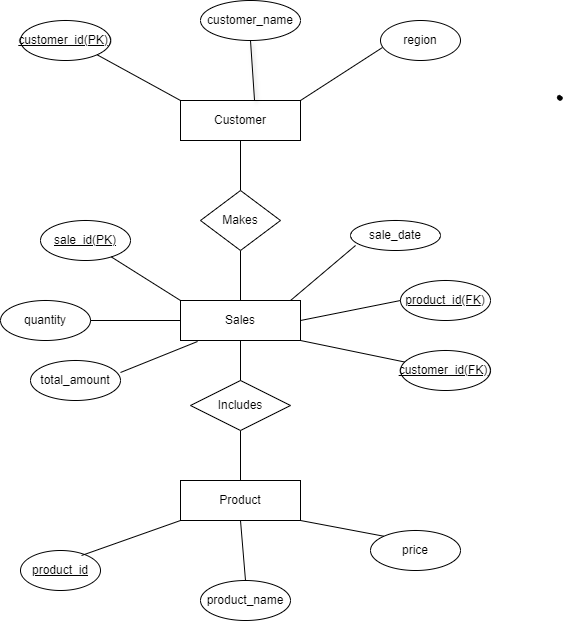

The diagram above was exported from draw.io. Its source (the exported page's mxGraphModel, read from the mxfile embedded in the PNG):
<mxGraphModel dx="1246" dy="676" grid="1" gridSize="10" guides="1" tooltips="1" connect="1" arrows="1" fold="1" page="1" pageScale="1" pageWidth="850" pageHeight="1100" math="0" shadow="0">
  <root>
    <mxCell id="0" />
    <mxCell id="1" parent="0" />
    <mxCell id="sSUTzqfQy6uEhRijje9l-1" parent="1" style="rounded=0;whiteSpace=wrap;html=1;" value="Customer" vertex="1">
      <mxGeometry height="40" width="120" x="280" y="100" as="geometry" />
    </mxCell>
    <mxCell id="sSUTzqfQy6uEhRijje9l-37" edge="1" parent="1" source="sSUTzqfQy6uEhRijje9l-2" style="edgeStyle=orthogonalEdgeStyle;rounded=0;orthogonalLoop=1;jettySize=auto;html=1;endArrow=none;endFill=0;entryX=0.5;entryY=1;entryDx=0;entryDy=0;" target="sSUTzqfQy6uEhRijje9l-36" value="">
      <mxGeometry relative="1" as="geometry">
        <mxPoint x="340" y="450" as="targetPoint" />
      </mxGeometry>
    </mxCell>
    <mxCell id="sSUTzqfQy6uEhRijje9l-2" parent="1" style="rounded=0;whiteSpace=wrap;html=1;" value="Product" vertex="1">
      <mxGeometry height="40" width="120" x="280" y="480" as="geometry" />
    </mxCell>
    <mxCell id="sSUTzqfQy6uEhRijje9l-3" parent="1" style="rounded=0;whiteSpace=wrap;html=1;" value="Sales" vertex="1">
      <mxGeometry height="40" width="120" x="280" y="300" as="geometry" />
    </mxCell>
    <mxCell id="sSUTzqfQy6uEhRijje9l-4" edge="1" parent="1" style="endArrow=none;html=1;rounded=0;entryX=0.5;entryY=1;entryDx=0;entryDy=0;" target="sSUTzqfQy6uEhRijje9l-3" value="">
      <mxGeometry height="50" relative="1" width="50" as="geometry">
        <mxPoint x="340" y="390" as="sourcePoint" />
        <mxPoint x="450" y="220" as="targetPoint" />
      </mxGeometry>
    </mxCell>
    <mxCell id="sSUTzqfQy6uEhRijje9l-6" edge="1" parent="1" source="sSUTzqfQy6uEhRijje9l-34" style="endArrow=none;html=1;rounded=0;entryX=0.5;entryY=1;entryDx=0;entryDy=0;exitX=0.5;exitY=0;exitDx=0;exitDy=0;" target="sSUTzqfQy6uEhRijje9l-1" value="">
      <mxGeometry height="50" relative="1" width="50" as="geometry">
        <mxPoint x="340" y="180" as="sourcePoint" />
        <mxPoint x="326" y="150" as="targetPoint" />
      </mxGeometry>
    </mxCell>
    <mxCell id="sSUTzqfQy6uEhRijje9l-8" parent="1" style="ellipse;whiteSpace=wrap;html=1;" value="region" vertex="1">
      <mxGeometry height="40" width="80" x="480" y="20" as="geometry" />
    </mxCell>
    <mxCell id="sSUTzqfQy6uEhRijje9l-9" parent="1" style="ellipse;whiteSpace=wrap;html=1;" value="customer_name" vertex="1">
      <mxGeometry height="40" width="100" x="300" as="geometry" />
    </mxCell>
    <mxCell id="sSUTzqfQy6uEhRijje9l-10" parent="1" style="ellipse;whiteSpace=wrap;html=1;" value="&lt;u&gt;customer_id(PK)&lt;/u&gt;)" vertex="1">
      <mxGeometry height="40" width="90" x="120" y="20" as="geometry" />
    </mxCell>
    <mxCell id="sSUTzqfQy6uEhRijje9l-11" parent="1" style="ellipse;whiteSpace=wrap;html=1;" value="&lt;u&gt;product_id(FK&lt;/u&gt;)" vertex="1">
      <mxGeometry height="40" width="90" x="500" y="280" as="geometry" />
    </mxCell>
    <mxCell id="sSUTzqfQy6uEhRijje9l-12" parent="1" style="ellipse;whiteSpace=wrap;html=1;" value="&lt;u&gt;sale_id(PK)&lt;/u&gt;" vertex="1">
      <mxGeometry height="40" width="90" x="140" y="220" as="geometry" />
    </mxCell>
    <mxCell id="sSUTzqfQy6uEhRijje9l-13" parent="1" style="ellipse;whiteSpace=wrap;html=1;" value="sale_date" vertex="1">
      <mxGeometry height="30" width="90" x="450" y="220" as="geometry" />
    </mxCell>
    <mxCell id="sSUTzqfQy6uEhRijje9l-14" parent="1" style="ellipse;whiteSpace=wrap;html=1;" value="quantity" vertex="1">
      <mxGeometry height="40" width="90" x="100" y="300" as="geometry" />
    </mxCell>
    <mxCell id="sSUTzqfQy6uEhRijje9l-15" parent="1" style="ellipse;whiteSpace=wrap;html=1;" value="&lt;u&gt;customer_id(FK)&lt;/u&gt;)" vertex="1">
      <mxGeometry height="40" width="90" x="500" y="350" as="geometry" />
    </mxCell>
    <mxCell id="sSUTzqfQy6uEhRijje9l-17" parent="1" style="ellipse;whiteSpace=wrap;html=1;" value="total_amount" vertex="1">
      <mxGeometry height="40" width="90" x="130" y="360" as="geometry" />
    </mxCell>
    <mxCell id="sSUTzqfQy6uEhRijje9l-18" parent="1" style="ellipse;whiteSpace=wrap;html=1;" value="price" vertex="1">
      <mxGeometry height="40" width="90" x="470" y="530" as="geometry" />
    </mxCell>
    <mxCell id="sSUTzqfQy6uEhRijje9l-19" parent="1" style="ellipse;whiteSpace=wrap;html=1;" value="product_name" vertex="1">
      <mxGeometry height="40" width="90" x="300" y="580" as="geometry" />
    </mxCell>
    <mxCell id="sSUTzqfQy6uEhRijje9l-20" parent="1" style="ellipse;whiteSpace=wrap;html=1;" value="&lt;u&gt;product_id&lt;/u&gt;" vertex="1">
      <mxGeometry height="40" width="80" x="120" y="550" as="geometry" />
    </mxCell>
    <mxCell id="sSUTzqfQy6uEhRijje9l-21" edge="1" parent="1" source="sSUTzqfQy6uEhRijje9l-3" style="endArrow=none;html=1;rounded=0;entryX=0;entryY=0.5;entryDx=0;entryDy=0;exitX=1;exitY=0.5;exitDx=0;exitDy=0;" target="sSUTzqfQy6uEhRijje9l-11" value="">
      <mxGeometry height="50" relative="1" width="50" as="geometry">
        <mxPoint x="400" y="270" as="sourcePoint" />
        <mxPoint x="450" y="220" as="targetPoint" />
      </mxGeometry>
    </mxCell>
    <mxCell id="sSUTzqfQy6uEhRijje9l-22" edge="1" parent="1" source="sSUTzqfQy6uEhRijje9l-3" style="endArrow=none;html=1;rounded=0;entryX=0.056;entryY=0.833;entryDx=0;entryDy=0;entryPerimeter=0;exitX=0.917;exitY=0;exitDx=0;exitDy=0;exitPerimeter=0;" target="sSUTzqfQy6uEhRijje9l-13" value="">
      <mxGeometry height="50" relative="1" width="50" as="geometry">
        <mxPoint x="400" y="270" as="sourcePoint" />
        <mxPoint x="450" y="220" as="targetPoint" />
      </mxGeometry>
    </mxCell>
    <mxCell id="sSUTzqfQy6uEhRijje9l-23" edge="1" parent="1" source="sSUTzqfQy6uEhRijje9l-3" style="endArrow=none;html=1;rounded=0;exitX=1;exitY=1;exitDx=0;exitDy=0;" target="sSUTzqfQy6uEhRijje9l-15" value="">
      <mxGeometry height="50" relative="1" width="50" as="geometry">
        <mxPoint x="400" y="270" as="sourcePoint" />
        <mxPoint x="450" y="220" as="targetPoint" />
      </mxGeometry>
    </mxCell>
    <mxCell id="sSUTzqfQy6uEhRijje9l-24" edge="1" parent="1" source="sSUTzqfQy6uEhRijje9l-14" style="endArrow=none;html=1;rounded=0;exitX=1;exitY=0.5;exitDx=0;exitDy=0;entryX=0;entryY=0.5;entryDx=0;entryDy=0;" target="sSUTzqfQy6uEhRijje9l-3" value="">
      <mxGeometry height="50" relative="1" width="50" as="geometry">
        <mxPoint x="400" y="270" as="sourcePoint" />
        <mxPoint x="450" y="220" as="targetPoint" />
      </mxGeometry>
    </mxCell>
    <mxCell id="sSUTzqfQy6uEhRijje9l-25" edge="1" parent="1" source="sSUTzqfQy6uEhRijje9l-12" style="endArrow=none;html=1;rounded=0;entryX=0;entryY=0;entryDx=0;entryDy=0;" target="sSUTzqfQy6uEhRijje9l-3" value="">
      <mxGeometry height="50" relative="1" width="50" as="geometry">
        <mxPoint x="400" y="270" as="sourcePoint" />
        <mxPoint x="450" y="220" as="targetPoint" />
      </mxGeometry>
    </mxCell>
    <mxCell id="sSUTzqfQy6uEhRijje9l-26" edge="1" parent="1" source="sSUTzqfQy6uEhRijje9l-17" style="endArrow=none;html=1;rounded=0;exitX=1;exitY=0.3;exitDx=0;exitDy=0;exitPerimeter=0;entryX=0.142;entryY=1.025;entryDx=0;entryDy=0;entryPerimeter=0;" target="sSUTzqfQy6uEhRijje9l-3" value="">
      <mxGeometry height="50" relative="1" width="50" as="geometry">
        <mxPoint x="400" y="270" as="sourcePoint" />
        <mxPoint x="450" y="220" as="targetPoint" />
      </mxGeometry>
    </mxCell>
    <mxCell id="sSUTzqfQy6uEhRijje9l-27" edge="1" parent="1" source="sSUTzqfQy6uEhRijje9l-18" style="endArrow=none;html=1;rounded=0;exitX=0;exitY=0;exitDx=0;exitDy=0;entryX=1;entryY=1;entryDx=0;entryDy=0;" target="sSUTzqfQy6uEhRijje9l-2" value="">
      <mxGeometry height="50" relative="1" width="50" as="geometry">
        <mxPoint x="400" y="270" as="sourcePoint" />
        <mxPoint x="450" y="220" as="targetPoint" />
      </mxGeometry>
    </mxCell>
    <mxCell id="sSUTzqfQy6uEhRijje9l-28" edge="1" parent="1" source="sSUTzqfQy6uEhRijje9l-19" style="endArrow=none;html=1;rounded=0;exitX=0.5;exitY=0;exitDx=0;exitDy=0;entryX=0.5;entryY=1;entryDx=0;entryDy=0;" target="sSUTzqfQy6uEhRijje9l-2" value="">
      <mxGeometry height="50" relative="1" width="50" as="geometry">
        <mxPoint x="400" y="270" as="sourcePoint" />
        <mxPoint x="450" y="220" as="targetPoint" />
      </mxGeometry>
    </mxCell>
    <mxCell id="sSUTzqfQy6uEhRijje9l-29" edge="1" parent="1" source="sSUTzqfQy6uEhRijje9l-20" style="endArrow=none;html=1;rounded=0;exitX=0.763;exitY=0.125;exitDx=0;exitDy=0;exitPerimeter=0;entryX=0;entryY=1;entryDx=0;entryDy=0;" target="sSUTzqfQy6uEhRijje9l-2" value="">
      <mxGeometry height="50" relative="1" width="50" as="geometry">
        <mxPoint x="400" y="270" as="sourcePoint" />
        <mxPoint x="450" y="220" as="targetPoint" />
      </mxGeometry>
    </mxCell>
    <mxCell id="sSUTzqfQy6uEhRijje9l-30" edge="1" parent="1" source="sSUTzqfQy6uEhRijje9l-8" style="endArrow=none;html=1;rounded=0;exitX=0.025;exitY=0.675;exitDx=0;exitDy=0;exitPerimeter=0;entryX=1;entryY=0;entryDx=0;entryDy=0;" target="sSUTzqfQy6uEhRijje9l-1" value="">
      <mxGeometry height="50" relative="1" width="50" as="geometry">
        <mxPoint x="400" y="270" as="sourcePoint" />
        <mxPoint x="450" y="220" as="targetPoint" />
      </mxGeometry>
    </mxCell>
    <mxCell id="sSUTzqfQy6uEhRijje9l-31" edge="1" parent="1" source="sSUTzqfQy6uEhRijje9l-10" style="endArrow=none;html=1;rounded=0;exitX=1;exitY=1;exitDx=0;exitDy=0;entryX=0;entryY=0;entryDx=0;entryDy=0;" target="sSUTzqfQy6uEhRijje9l-1" value="">
      <mxGeometry height="50" relative="1" width="50" as="geometry">
        <mxPoint x="400" y="270" as="sourcePoint" />
        <mxPoint x="450" y="220" as="targetPoint" />
      </mxGeometry>
    </mxCell>
    <mxCell id="sSUTzqfQy6uEhRijje9l-32" edge="1" parent="1" source="sSUTzqfQy6uEhRijje9l-9" style="endArrow=none;html=1;rounded=0;exitX=0.5;exitY=1;exitDx=0;exitDy=0;entryX=0.617;entryY=0;entryDx=0;entryDy=0;entryPerimeter=0;shadow=1;" target="sSUTzqfQy6uEhRijje9l-1" value="">
      <mxGeometry height="50" relative="1" width="50" as="geometry">
        <mxPoint x="400" y="270" as="sourcePoint" />
        <mxPoint x="450" y="220" as="targetPoint" />
      </mxGeometry>
    </mxCell>
    <mxCell id="sSUTzqfQy6uEhRijje9l-33" parent="1" style="shape=stencil(fZbdcgIhDIWfZm8zQAg/17Z9j85U606tdqz9e/tmZ0c0uJ47xP0I5JwEBl59bp8/1kNwn6fj4W39M76ctgM/DCGM++36OJ50NPDjwKvN4bh+PR6+9i/z74/n6ctp9H74nlb4nbmSKZeJCu5vngmZ6jzzNAO7cX8FVKEsBuBKrgKg9oAE8gkCbLeUhEoEQKSUDZDLeWYRKIl8MEDRmHwfyBrBG6Amyu4+kDxxMoB3jhwgYu7TVAsVkFcWCs4CTBEoF4RctKeOxHIf8IXYpikHikAIf+MNUW94AGSSaoAoFIE3AlOyeWU+p2E5S9yfQZcQILVuQOwZdJNoS9Ls3wA5u2XZTIHECqeJ9kDpSaauRiNVcAY1QhdBzeLBli5WazpkSsBLV25uRaqWRyFawTQzRRIQYirJzq5atkBqLfouwqUxLBepthWb10vrWZY6UOAeyKCCtDV625mm9gmUC4Wc3VLJMMIE1BsA2FW9JraVlQB7n3c9oMKhCLEvIM1zBPZ25/umNQ1tVEC2G+fFCC8g398O2hNQuQlVu752DBfA+q0ptnqO5JFmeuIuo9DY7KjY71UxdJV4EntifPWorW++R/dC4t7V3DlIB5cHx2bc7eb3yvX//QNFp+bHDT/+Aw==);lineShape=1;strokeColor=default;" value="" vertex="1">
      <mxGeometry height="4.665236216357698" width="4.672539772115442" x="656.8679608424757" y="94.87531245851915" as="geometry" />
    </mxCell>
    <mxCell id="sSUTzqfQy6uEhRijje9l-35" edge="1" parent="1" source="sSUTzqfQy6uEhRijje9l-34" style="edgeStyle=orthogonalEdgeStyle;rounded=0;orthogonalLoop=1;jettySize=auto;html=1;endArrow=none;endFill=0;" target="sSUTzqfQy6uEhRijje9l-3" value="">
      <mxGeometry relative="1" as="geometry" />
    </mxCell>
    <mxCell id="sSUTzqfQy6uEhRijje9l-34" parent="1" style="rhombus;whiteSpace=wrap;html=1;" value="Makes" vertex="1">
      <mxGeometry height="60" width="80" x="300" y="190" as="geometry" />
    </mxCell>
    <mxCell id="sSUTzqfQy6uEhRijje9l-36" parent="1" style="rhombus;whiteSpace=wrap;html=1;rounded=0;" value="Includes" vertex="1">
      <mxGeometry height="50" width="100" x="290" y="380" as="geometry" />
    </mxCell>
  </root>
</mxGraphModel>